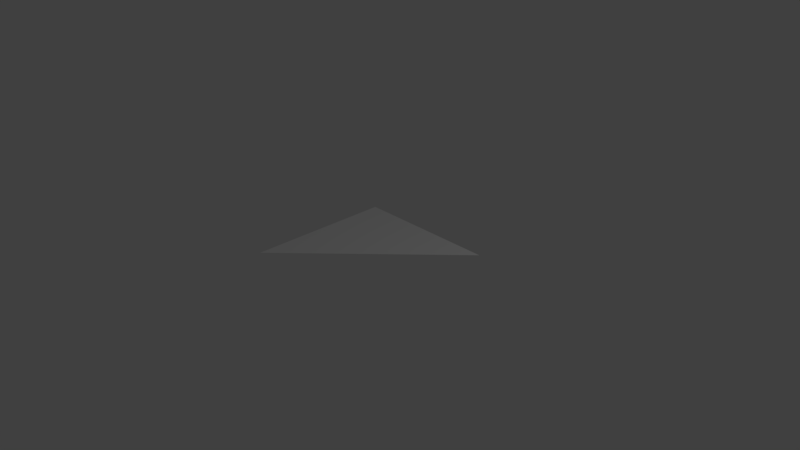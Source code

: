 # Source: right_triangle.blend  (saved by Blender 2.79.0; exported with 4.5.12 LTS)
import bpy
from mathutils import Matrix  # noqa: F401  (used for matrix-valued properties, if any)

bpy.ops.wm.read_factory_settings(use_empty=True)
scene = bpy.context.scene
scene.name = 'Scene'

# ---- collections
col_collection_1 = bpy.data.collections.new('Collection 1'); scene.collection.children.link(col_collection_1)

# ---- world
world_world = bpy.data.worlds.new('World'); scene.world = world_world
world_world.color = (0.05088, 0.05088, 0.05088)
world_world.use_sun_shadow = False
world_world.sun_shadow_jitter_overblur = 0.0
world_world.cycles.sampling_method = 'MANUAL'

# ---- cameras
cam_camera = bpy.data.cameras.new('Camera')
cam_camera.clip_end = 100.0
cam_camera.lens = 35.0
cam_camera.sensor_width = 32.0
cam_camera.sensor_height = 18.0
cam_camera.ortho_scale = 7.314
cam_camera.dof.focus_distance = 0.0
cam_camera.dof.aperture_fstop = 128.0

# ---- lights
light_lamp = bpy.data.lights.new('Lamp', 'POINT')
light_lamp.transmission_factor = 0.0
light_lamp.cutoff_distance = 30.0
light_lamp.energy = 100.0
light_lamp.shadow_buffer_clip_start = 1.001
light_lamp.shadow_soft_size = 0.1
light_lamp.shadow_maximum_resolution = 0.006
light_lamp.use_absolute_resolution = True

# ---- meshes
me_plane = bpy.data.meshes.new('Plane')
me_plane.from_pydata([(-0.9947, -0.999, -0.006048), (-1.0, 1.0, 0.0), (1.0, 1.0, 0.0), (-0.9935, -1.0, -0.01272)], [(0, 3)], [(0, 2, 1)])
me_plane.use_remesh_preserve_volume = False
me_plane.use_remesh_preserve_attributes = False
me_plane.use_mirror_vertex_groups = False
me_plane.update()

# ---- objects
ob_plane = bpy.data.objects.new('Plane', me_plane)
ob_lamp = bpy.data.objects.new('Lamp', light_lamp)
ob_camera = bpy.data.objects.new('Camera', cam_camera)

# ---- transforms, parenting, visibility, modifiers, constraints
ob_plane.location = (0.0, 0.0, 0.0)
ob_plane.lineart.crease_threshold = 0.0
ob_lamp.location = (4.076, 1.005, 5.904)
ob_lamp.rotation_euler = (0.6503, 0.05522, 1.866)
ob_lamp.lock_rotations_4d = False
ob_lamp.empty_display_type = 'ARROWS'
ob_lamp.color = (0.0, 0.0, 0.0, 0.0)
ob_lamp.lineart.crease_threshold = 0.0
ob_camera.location = (7.481, -6.508, 5.344)
ob_camera.rotation_euler = (1.109, 0.0, 0.8149)
ob_camera.lock_rotations_4d = False
ob_camera.empty_display_type = 'ARROWS'
ob_camera.color = (0.0, 0.0, 0.0, 0.0)
ob_camera.display_type = 'WIRE'
ob_camera.lineart.crease_threshold = 0.0

# ---- collection membership
col_collection_1.objects.link(ob_plane)
col_collection_1.objects.link(ob_lamp)
col_collection_1.objects.link(ob_camera)

# ---- scene / render settings (as saved in the file)
scene.camera = ob_camera
scene.frame_start = 1; scene.frame_end = 250; scene.frame_set(1)
scene.render.engine = 'BLENDER_EEVEE_NEXT'
scene.render.resolution_percentage = 50
scene.render.dither_intensity = 0.0
scene.cycles.use_denoising = False
scene.cycles.samples = 128
scene.cycles.sampling_pattern = 'TABULATED_SOBOL'
scene.cycles.use_adaptive_sampling = False
scene.cycles.use_light_tree = False
scene.cycles.blur_glossy = 0.0
scene.cycles.sample_clamp_indirect = 0.0
scene.view_settings.view_transform = 'Standard'
bpy.context.view_layer.update()
